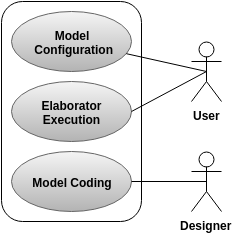

The diagram above was exported from draw.io. Its source (the exported page's mxGraphModel, read from the mxfile embedded in the PNG):
<mxGraphModel dx="994" dy="524" grid="1" gridSize="10" guides="1" tooltips="1" connect="1" arrows="1" fold="1" page="1" pageScale="1" pageWidth="826" pageHeight="1169" background="#ffffff" math="0" shadow="0">
  <root>
    <mxCell id="0" />
    <mxCell id="1" parent="0" />
    <mxCell id="3919582f61761652-1" value="" style="rounded=1;whiteSpace=wrap;html=1;strokeWidth=1;fillColor=#ffffff;strokeColor=#000000;" vertex="1" parent="1">
      <mxGeometry x="320" y="10" width="140" height="220" as="geometry" />
    </mxCell>
    <mxCell id="3919582f61761652-2" value="&lt;b&gt;Model Coding&lt;/b&gt;" style="ellipse;whiteSpace=wrap;html=1;strokeWidth=1;plain-gray" vertex="1" parent="1">
      <mxGeometry x="330" y="160" width="120" height="60" as="geometry" />
    </mxCell>
    <mxCell id="3919582f61761652-8" style="edgeStyle=orthogonalEdgeStyle;rounded=0;html=1;exitX=0.5;exitY=0.5;exitPerimeter=0;entryX=1;entryY=0.5;endArrow=none;endFill=0;jettySize=auto;orthogonalLoop=1;" edge="1" parent="1" source="3919582f61761652-5" target="3919582f61761652-2">
      <mxGeometry relative="1" as="geometry" />
    </mxCell>
    <mxCell id="3919582f61761652-5" value="&lt;b&gt;Designer&lt;/b&gt;" style="shape=umlActor;verticalLabelPosition=bottom;labelBackgroundColor=#ffffff;verticalAlign=top;html=1;strokeWidth=1;fillColor=#ffffff;strokeColor=#000000;" vertex="1" parent="1">
      <mxGeometry x="510" y="160" width="30" height="60" as="geometry" />
    </mxCell>
    <mxCell id="3919582f61761652-14" value="&lt;b&gt;Model&lt;/b&gt;&lt;div&gt;&lt;b&gt;&amp;nbsp;Configuration&lt;/b&gt;&lt;/div&gt;" style="ellipse;whiteSpace=wrap;html=1;strokeWidth=1;plain-gray" vertex="1" parent="1">
      <mxGeometry x="330" y="20" width="120" height="60" as="geometry" />
    </mxCell>
    <mxCell id="3919582f61761652-15" value="&lt;b&gt;Elaborator Execution&lt;/b&gt;" style="ellipse;whiteSpace=wrap;html=1;strokeWidth=1;plain-gray" vertex="1" parent="1">
      <mxGeometry x="330" y="90" width="120" height="60" as="geometry" />
    </mxCell>
    <mxCell id="3919582f61761652-16" style="rounded=0;html=1;exitX=0.5;exitY=0.5;exitPerimeter=0;endArrow=none;endFill=0;jettySize=auto;orthogonalLoop=1;" edge="1" source="3919582f61761652-18" target="3919582f61761652-14" parent="1">
      <mxGeometry x="441.61749201805037" y="65.29407170905188" as="geometry" />
    </mxCell>
    <mxCell id="3919582f61761652-17" style="rounded=0;html=1;exitX=0.5;exitY=0.5;exitPerimeter=0;entryX=1;entryY=0.5;endArrow=none;endFill=0;jettySize=auto;orthogonalLoop=1;" edge="1" source="3919582f61761652-18" target="3919582f61761652-15" parent="1">
      <mxGeometry x="450" y="90" as="geometry" />
    </mxCell>
    <mxCell id="3919582f61761652-18" value="&lt;b&gt;User&lt;/b&gt;" style="shape=umlActor;verticalLabelPosition=bottom;labelBackgroundColor=#ffffff;verticalAlign=top;html=1;strokeWidth=1;fillColor=#ffffff;strokeColor=#000000;" vertex="1" parent="1">
      <mxGeometry x="510" y="50" width="30" height="60" as="geometry" />
    </mxCell>
  </root>
</mxGraphModel>